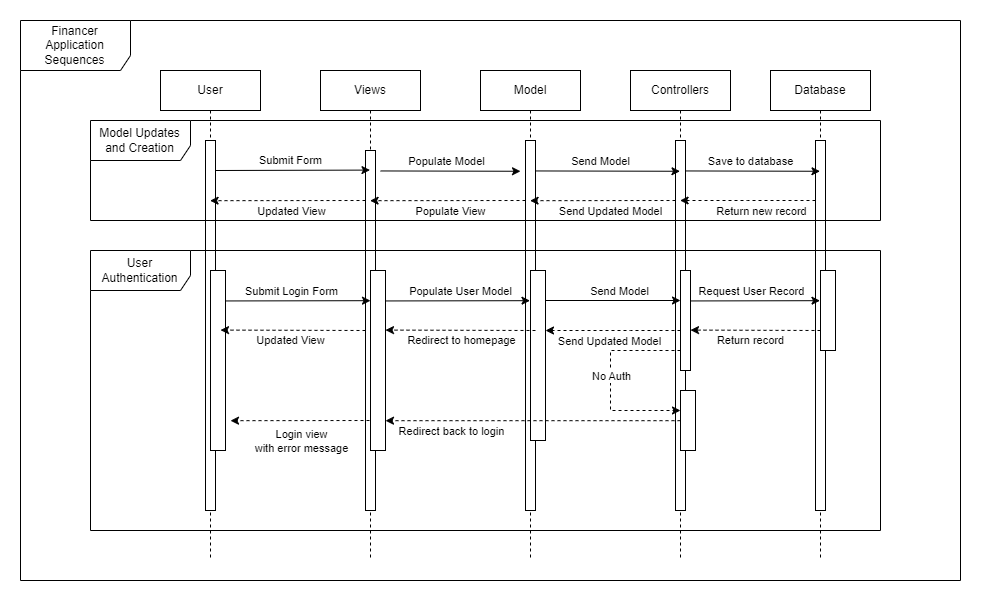

The diagram above was exported from draw.io. Its source (the exported page's mxGraphModel, read from the mxfile embedded in the PNG):
<mxGraphModel dx="2085" dy="1831" grid="1" gridSize="10" guides="1" tooltips="1" connect="1" arrows="1" fold="1" page="1" pageScale="1" pageWidth="850" pageHeight="1100" math="0" shadow="0">
  <root>
    <mxCell id="0" />
    <mxCell id="1" parent="0" />
    <mxCell id="aM9ryv3xv72pqoxQDRHE-1" value="User" style="shape=umlLifeline;perimeter=lifelinePerimeter;whiteSpace=wrap;html=1;container=0;dropTarget=0;collapsible=0;recursiveResize=0;outlineConnect=0;portConstraint=eastwest;newEdgeStyle={&quot;edgeStyle&quot;:&quot;elbowEdgeStyle&quot;,&quot;elbow&quot;:&quot;vertical&quot;,&quot;curved&quot;:0,&quot;rounded&quot;:0};" parent="1" vertex="1">
      <mxGeometry x="40" y="40" width="100" height="490" as="geometry" />
    </mxCell>
    <mxCell id="aM9ryv3xv72pqoxQDRHE-2" value="" style="html=1;points=[];perimeter=orthogonalPerimeter;outlineConnect=0;targetShapes=umlLifeline;portConstraint=eastwest;newEdgeStyle={&quot;edgeStyle&quot;:&quot;elbowEdgeStyle&quot;,&quot;elbow&quot;:&quot;vertical&quot;,&quot;curved&quot;:0,&quot;rounded&quot;:0};" parent="aM9ryv3xv72pqoxQDRHE-1" vertex="1">
      <mxGeometry x="45" y="70" width="10" height="370" as="geometry" />
    </mxCell>
    <mxCell id="4uTabm-eVT1Y2oMiNEwn-19" value="" style="html=1;points=[];perimeter=orthogonalPerimeter;outlineConnect=0;targetShapes=umlLifeline;portConstraint=eastwest;newEdgeStyle={&quot;edgeStyle&quot;:&quot;elbowEdgeStyle&quot;,&quot;elbow&quot;:&quot;vertical&quot;,&quot;curved&quot;:0,&quot;rounded&quot;:0};" vertex="1" parent="aM9ryv3xv72pqoxQDRHE-1">
      <mxGeometry x="50" y="200" width="15" height="180" as="geometry" />
    </mxCell>
    <mxCell id="aM9ryv3xv72pqoxQDRHE-5" value="Views" style="shape=umlLifeline;perimeter=lifelinePerimeter;whiteSpace=wrap;html=1;container=0;dropTarget=0;collapsible=0;recursiveResize=0;outlineConnect=0;portConstraint=eastwest;newEdgeStyle={&quot;edgeStyle&quot;:&quot;elbowEdgeStyle&quot;,&quot;elbow&quot;:&quot;vertical&quot;,&quot;curved&quot;:0,&quot;rounded&quot;:0};" parent="1" vertex="1">
      <mxGeometry x="200" y="40" width="100" height="490" as="geometry" />
    </mxCell>
    <mxCell id="aM9ryv3xv72pqoxQDRHE-6" value="" style="html=1;points=[];perimeter=orthogonalPerimeter;outlineConnect=0;targetShapes=umlLifeline;portConstraint=eastwest;newEdgeStyle={&quot;edgeStyle&quot;:&quot;elbowEdgeStyle&quot;,&quot;elbow&quot;:&quot;vertical&quot;,&quot;curved&quot;:0,&quot;rounded&quot;:0};" parent="aM9ryv3xv72pqoxQDRHE-5" vertex="1">
      <mxGeometry x="45" y="80" width="10" height="360" as="geometry" />
    </mxCell>
    <mxCell id="4uTabm-eVT1Y2oMiNEwn-1" value="Model" style="shape=umlLifeline;perimeter=lifelinePerimeter;whiteSpace=wrap;html=1;container=0;dropTarget=0;collapsible=0;recursiveResize=0;outlineConnect=0;portConstraint=eastwest;newEdgeStyle={&quot;edgeStyle&quot;:&quot;elbowEdgeStyle&quot;,&quot;elbow&quot;:&quot;vertical&quot;,&quot;curved&quot;:0,&quot;rounded&quot;:0};" vertex="1" parent="1">
      <mxGeometry x="360" y="40" width="100" height="490" as="geometry" />
    </mxCell>
    <mxCell id="4uTabm-eVT1Y2oMiNEwn-2" value="" style="html=1;points=[];perimeter=orthogonalPerimeter;outlineConnect=0;targetShapes=umlLifeline;portConstraint=eastwest;newEdgeStyle={&quot;edgeStyle&quot;:&quot;elbowEdgeStyle&quot;,&quot;elbow&quot;:&quot;vertical&quot;,&quot;curved&quot;:0,&quot;rounded&quot;:0};" vertex="1" parent="4uTabm-eVT1Y2oMiNEwn-1">
      <mxGeometry x="45" y="70" width="10" height="370" as="geometry" />
    </mxCell>
    <mxCell id="4uTabm-eVT1Y2oMiNEwn-37" value="" style="html=1;points=[];perimeter=orthogonalPerimeter;outlineConnect=0;targetShapes=umlLifeline;portConstraint=eastwest;newEdgeStyle={&quot;edgeStyle&quot;:&quot;elbowEdgeStyle&quot;,&quot;elbow&quot;:&quot;vertical&quot;,&quot;curved&quot;:0,&quot;rounded&quot;:0};" vertex="1" parent="4uTabm-eVT1Y2oMiNEwn-1">
      <mxGeometry x="50" y="200" width="15" height="170" as="geometry" />
    </mxCell>
    <mxCell id="4uTabm-eVT1Y2oMiNEwn-3" value="Database" style="shape=umlLifeline;perimeter=lifelinePerimeter;whiteSpace=wrap;html=1;container=0;dropTarget=0;collapsible=0;recursiveResize=0;outlineConnect=0;portConstraint=eastwest;newEdgeStyle={&quot;edgeStyle&quot;:&quot;elbowEdgeStyle&quot;,&quot;elbow&quot;:&quot;vertical&quot;,&quot;curved&quot;:0,&quot;rounded&quot;:0};" vertex="1" parent="1">
      <mxGeometry x="650" y="40" width="100" height="490" as="geometry" />
    </mxCell>
    <mxCell id="4uTabm-eVT1Y2oMiNEwn-4" value="" style="html=1;points=[];perimeter=orthogonalPerimeter;outlineConnect=0;targetShapes=umlLifeline;portConstraint=eastwest;newEdgeStyle={&quot;edgeStyle&quot;:&quot;elbowEdgeStyle&quot;,&quot;elbow&quot;:&quot;vertical&quot;,&quot;curved&quot;:0,&quot;rounded&quot;:0};" vertex="1" parent="4uTabm-eVT1Y2oMiNEwn-3">
      <mxGeometry x="45" y="70" width="10" height="370" as="geometry" />
    </mxCell>
    <mxCell id="4uTabm-eVT1Y2oMiNEwn-39" value="" style="html=1;points=[];perimeter=orthogonalPerimeter;outlineConnect=0;targetShapes=umlLifeline;portConstraint=eastwest;newEdgeStyle={&quot;edgeStyle&quot;:&quot;elbowEdgeStyle&quot;,&quot;elbow&quot;:&quot;vertical&quot;,&quot;curved&quot;:0,&quot;rounded&quot;:0};" vertex="1" parent="4uTabm-eVT1Y2oMiNEwn-3">
      <mxGeometry x="50" y="200" width="15" height="80" as="geometry" />
    </mxCell>
    <mxCell id="4uTabm-eVT1Y2oMiNEwn-5" value="Controllers" style="shape=umlLifeline;perimeter=lifelinePerimeter;whiteSpace=wrap;html=1;container=0;dropTarget=0;collapsible=0;recursiveResize=0;outlineConnect=0;portConstraint=eastwest;newEdgeStyle={&quot;edgeStyle&quot;:&quot;elbowEdgeStyle&quot;,&quot;elbow&quot;:&quot;vertical&quot;,&quot;curved&quot;:0,&quot;rounded&quot;:0};" vertex="1" parent="1">
      <mxGeometry x="510" y="40" width="100" height="490" as="geometry" />
    </mxCell>
    <mxCell id="4uTabm-eVT1Y2oMiNEwn-6" value="" style="html=1;points=[];perimeter=orthogonalPerimeter;outlineConnect=0;targetShapes=umlLifeline;portConstraint=eastwest;newEdgeStyle={&quot;edgeStyle&quot;:&quot;elbowEdgeStyle&quot;,&quot;elbow&quot;:&quot;vertical&quot;,&quot;curved&quot;:0,&quot;rounded&quot;:0};" vertex="1" parent="4uTabm-eVT1Y2oMiNEwn-5">
      <mxGeometry x="45" y="70" width="10" height="370" as="geometry" />
    </mxCell>
    <mxCell id="4uTabm-eVT1Y2oMiNEwn-38" value="" style="html=1;points=[];perimeter=orthogonalPerimeter;outlineConnect=0;targetShapes=umlLifeline;portConstraint=eastwest;newEdgeStyle={&quot;edgeStyle&quot;:&quot;elbowEdgeStyle&quot;,&quot;elbow&quot;:&quot;vertical&quot;,&quot;curved&quot;:0,&quot;rounded&quot;:0};" vertex="1" parent="4uTabm-eVT1Y2oMiNEwn-5">
      <mxGeometry x="50" y="200" width="10" height="100" as="geometry" />
    </mxCell>
    <mxCell id="4uTabm-eVT1Y2oMiNEwn-54" value="" style="html=1;points=[];perimeter=orthogonalPerimeter;outlineConnect=0;targetShapes=umlLifeline;portConstraint=eastwest;newEdgeStyle={&quot;edgeStyle&quot;:&quot;elbowEdgeStyle&quot;,&quot;elbow&quot;:&quot;vertical&quot;,&quot;curved&quot;:0,&quot;rounded&quot;:0};" vertex="1" parent="4uTabm-eVT1Y2oMiNEwn-5">
      <mxGeometry x="50" y="320" width="15" height="60" as="geometry" />
    </mxCell>
    <mxCell id="4uTabm-eVT1Y2oMiNEwn-67" value="" style="endArrow=classic;html=1;rounded=0;dashed=1;" edge="1" parent="4uTabm-eVT1Y2oMiNEwn-5" source="4uTabm-eVT1Y2oMiNEwn-38" target="4uTabm-eVT1Y2oMiNEwn-54">
      <mxGeometry width="50" height="50" relative="1" as="geometry">
        <mxPoint x="-20" y="240" as="sourcePoint" />
        <mxPoint x="50" y="290" as="targetPoint" />
        <Array as="points">
          <mxPoint x="20" y="280" />
          <mxPoint x="-20" y="280" />
          <mxPoint x="-20" y="340" />
          <mxPoint x="10" y="340" />
        </Array>
      </mxGeometry>
    </mxCell>
    <mxCell id="4uTabm-eVT1Y2oMiNEwn-68" value="No Auth" style="edgeLabel;html=1;align=center;verticalAlign=middle;resizable=0;points=[];" vertex="1" connectable="0" parent="4uTabm-eVT1Y2oMiNEwn-67">
      <mxGeometry x="0.1092" relative="1" as="geometry">
        <mxPoint y="-15" as="offset" />
      </mxGeometry>
    </mxCell>
    <mxCell id="4uTabm-eVT1Y2oMiNEwn-20" style="edgeStyle=elbowEdgeStyle;rounded=0;orthogonalLoop=1;jettySize=auto;html=1;elbow=vertical;curved=0;" edge="1" parent="1">
      <mxGeometry relative="1" as="geometry">
        <mxPoint x="95" y="139.9999999999999" as="sourcePoint" />
        <mxPoint x="249.5" y="139.9999999999999" as="targetPoint" />
      </mxGeometry>
    </mxCell>
    <mxCell id="4uTabm-eVT1Y2oMiNEwn-21" value="Submit Form" style="edgeLabel;html=1;align=center;verticalAlign=middle;resizable=0;points=[];" vertex="1" connectable="0" parent="4uTabm-eVT1Y2oMiNEwn-20">
      <mxGeometry x="0.2717" y="-2" relative="1" as="geometry">
        <mxPoint x="-24" y="-12" as="offset" />
      </mxGeometry>
    </mxCell>
    <mxCell id="4uTabm-eVT1Y2oMiNEwn-22" style="edgeStyle=elbowEdgeStyle;rounded=0;orthogonalLoop=1;jettySize=auto;html=1;elbow=vertical;curved=0;" edge="1" parent="1">
      <mxGeometry relative="1" as="geometry">
        <mxPoint x="260" y="140.44999999999987" as="sourcePoint" />
        <mxPoint x="400" y="140" as="targetPoint" />
      </mxGeometry>
    </mxCell>
    <mxCell id="4uTabm-eVT1Y2oMiNEwn-23" value="Populate Model" style="edgeLabel;html=1;align=center;verticalAlign=middle;resizable=0;points=[];" vertex="1" connectable="0" parent="4uTabm-eVT1Y2oMiNEwn-22">
      <mxGeometry x="0.2366" y="-6" relative="1" as="geometry">
        <mxPoint x="-21" y="-16" as="offset" />
      </mxGeometry>
    </mxCell>
    <mxCell id="4uTabm-eVT1Y2oMiNEwn-24" style="edgeStyle=elbowEdgeStyle;rounded=0;orthogonalLoop=1;jettySize=auto;html=1;elbow=vertical;curved=0;" edge="1" parent="1">
      <mxGeometry relative="1" as="geometry">
        <mxPoint x="415" y="140.44999999999987" as="sourcePoint" />
        <mxPoint x="559.5000000000002" y="140.44999999999987" as="targetPoint" />
      </mxGeometry>
    </mxCell>
    <mxCell id="4uTabm-eVT1Y2oMiNEwn-25" value="Send Model" style="edgeLabel;html=1;align=center;verticalAlign=middle;resizable=0;points=[];" vertex="1" connectable="0" parent="4uTabm-eVT1Y2oMiNEwn-24">
      <mxGeometry x="0.1591" y="-5" relative="1" as="geometry">
        <mxPoint x="-19" y="-15" as="offset" />
      </mxGeometry>
    </mxCell>
    <mxCell id="4uTabm-eVT1Y2oMiNEwn-26" style="edgeStyle=elbowEdgeStyle;rounded=0;orthogonalLoop=1;jettySize=auto;html=1;elbow=vertical;curved=0;" edge="1" parent="1">
      <mxGeometry relative="1" as="geometry">
        <mxPoint x="565" y="140.44999999999987" as="sourcePoint" />
        <mxPoint x="699.5000000000002" y="140.44999999999987" as="targetPoint" />
      </mxGeometry>
    </mxCell>
    <mxCell id="4uTabm-eVT1Y2oMiNEwn-27" value="Save to database" style="edgeLabel;html=1;align=center;verticalAlign=middle;resizable=0;points=[];" vertex="1" connectable="0" parent="4uTabm-eVT1Y2oMiNEwn-26">
      <mxGeometry x="0.2044" y="3" relative="1" as="geometry">
        <mxPoint x="-16" y="-7" as="offset" />
      </mxGeometry>
    </mxCell>
    <mxCell id="4uTabm-eVT1Y2oMiNEwn-28" style="edgeStyle=elbowEdgeStyle;rounded=0;orthogonalLoop=1;jettySize=auto;html=1;elbow=horizontal;curved=0;dashed=1;" edge="1" parent="1">
      <mxGeometry relative="1" as="geometry">
        <mxPoint x="695" y="169.9999999999999" as="sourcePoint" />
        <mxPoint x="559.5909090909092" y="169.9999999999999" as="targetPoint" />
      </mxGeometry>
    </mxCell>
    <mxCell id="4uTabm-eVT1Y2oMiNEwn-29" value="Return new record" style="edgeLabel;html=1;align=center;verticalAlign=middle;resizable=0;points=[];" vertex="1" connectable="0" parent="4uTabm-eVT1Y2oMiNEwn-28">
      <mxGeometry x="0.3669" y="-4" relative="1" as="geometry">
        <mxPoint x="38" y="14" as="offset" />
      </mxGeometry>
    </mxCell>
    <mxCell id="4uTabm-eVT1Y2oMiNEwn-30" style="edgeStyle=elbowEdgeStyle;rounded=0;orthogonalLoop=1;jettySize=auto;html=1;elbow=vertical;curved=0;dashed=1;" edge="1" parent="1">
      <mxGeometry relative="1" as="geometry">
        <mxPoint x="555" y="169.9999999999999" as="sourcePoint" />
        <mxPoint x="409.59090909090924" y="169.9999999999999" as="targetPoint" />
      </mxGeometry>
    </mxCell>
    <mxCell id="4uTabm-eVT1Y2oMiNEwn-31" value="Send Updated Model" style="edgeLabel;html=1;align=center;verticalAlign=middle;resizable=0;points=[];" vertex="1" connectable="0" parent="4uTabm-eVT1Y2oMiNEwn-30">
      <mxGeometry x="-0.5614" y="-1" relative="1" as="geometry">
        <mxPoint x="-34" y="11" as="offset" />
      </mxGeometry>
    </mxCell>
    <mxCell id="4uTabm-eVT1Y2oMiNEwn-32" style="edgeStyle=elbowEdgeStyle;rounded=0;orthogonalLoop=1;jettySize=auto;html=1;elbow=vertical;curved=0;dashed=1;" edge="1" parent="1">
      <mxGeometry relative="1" as="geometry">
        <mxPoint x="405" y="169.9999999999999" as="sourcePoint" />
        <mxPoint x="249.590909090909" y="169.9999999999999" as="targetPoint" />
      </mxGeometry>
    </mxCell>
    <mxCell id="4uTabm-eVT1Y2oMiNEwn-33" value="Populate View" style="edgeLabel;html=1;align=center;verticalAlign=middle;resizable=0;points=[];" vertex="1" connectable="0" parent="4uTabm-eVT1Y2oMiNEwn-32">
      <mxGeometry x="-0.508" relative="1" as="geometry">
        <mxPoint x="-37" y="10" as="offset" />
      </mxGeometry>
    </mxCell>
    <mxCell id="4uTabm-eVT1Y2oMiNEwn-34" style="edgeStyle=elbowEdgeStyle;rounded=0;orthogonalLoop=1;jettySize=auto;html=1;elbow=vertical;curved=0;dashed=1;" edge="1" parent="1">
      <mxGeometry relative="1" as="geometry">
        <mxPoint x="245" y="169.9999999999999" as="sourcePoint" />
        <mxPoint x="89.59090909090901" y="169.9999999999999" as="targetPoint" />
      </mxGeometry>
    </mxCell>
    <mxCell id="4uTabm-eVT1Y2oMiNEwn-35" value="Updated View" style="edgeLabel;html=1;align=center;verticalAlign=middle;resizable=0;points=[];" vertex="1" connectable="0" parent="4uTabm-eVT1Y2oMiNEwn-34">
      <mxGeometry x="0.1317" y="3" relative="1" as="geometry">
        <mxPoint x="13" y="7" as="offset" />
      </mxGeometry>
    </mxCell>
    <mxCell id="4uTabm-eVT1Y2oMiNEwn-40" style="edgeStyle=elbowEdgeStyle;rounded=0;orthogonalLoop=1;jettySize=auto;html=1;elbow=vertical;curved=0;" edge="1" parent="1">
      <mxGeometry relative="1" as="geometry">
        <mxPoint x="105.49999999999989" y="270.44521739130437" as="sourcePoint" />
        <mxPoint x="250" y="270.44521739130437" as="targetPoint" />
      </mxGeometry>
    </mxCell>
    <mxCell id="4uTabm-eVT1Y2oMiNEwn-41" value="Submit Login Form" style="edgeLabel;html=1;align=center;verticalAlign=middle;resizable=0;points=[];" vertex="1" connectable="0" parent="4uTabm-eVT1Y2oMiNEwn-40">
      <mxGeometry x="0.1299" relative="1" as="geometry">
        <mxPoint x="-17" y="-10" as="offset" />
      </mxGeometry>
    </mxCell>
    <mxCell id="4uTabm-eVT1Y2oMiNEwn-42" style="edgeStyle=elbowEdgeStyle;rounded=0;orthogonalLoop=1;jettySize=auto;html=1;elbow=vertical;curved=0;" edge="1" parent="1">
      <mxGeometry relative="1" as="geometry">
        <mxPoint x="265" y="270.44521739130437" as="sourcePoint" />
        <mxPoint x="409.5" y="270.44521739130437" as="targetPoint" />
      </mxGeometry>
    </mxCell>
    <mxCell id="4uTabm-eVT1Y2oMiNEwn-43" value="Populate User Model" style="edgeLabel;html=1;align=center;verticalAlign=middle;resizable=0;points=[];" vertex="1" connectable="0" parent="4uTabm-eVT1Y2oMiNEwn-42">
      <mxGeometry x="0.2557" y="2" relative="1" as="geometry">
        <mxPoint x="-16" y="-8" as="offset" />
      </mxGeometry>
    </mxCell>
    <mxCell id="4uTabm-eVT1Y2oMiNEwn-44" style="edgeStyle=elbowEdgeStyle;rounded=0;orthogonalLoop=1;jettySize=auto;html=1;elbow=vertical;curved=0;" edge="1" parent="1">
      <mxGeometry relative="1" as="geometry">
        <mxPoint x="425" y="275" as="sourcePoint" />
        <mxPoint x="560" y="270" as="targetPoint" />
        <Array as="points">
          <mxPoint x="530" y="270" />
        </Array>
      </mxGeometry>
    </mxCell>
    <mxCell id="4uTabm-eVT1Y2oMiNEwn-45" value="Send Model" style="edgeLabel;html=1;align=center;verticalAlign=middle;resizable=0;points=[];" vertex="1" connectable="0" parent="4uTabm-eVT1Y2oMiNEwn-44">
      <mxGeometry x="0.268" y="3" relative="1" as="geometry">
        <mxPoint x="-10" y="-7" as="offset" />
      </mxGeometry>
    </mxCell>
    <mxCell id="4uTabm-eVT1Y2oMiNEwn-48" style="edgeStyle=elbowEdgeStyle;rounded=0;orthogonalLoop=1;jettySize=auto;html=1;elbow=vertical;curved=0;" edge="1" parent="1">
      <mxGeometry relative="1" as="geometry">
        <mxPoint x="570" y="270.44521739130437" as="sourcePoint" />
        <mxPoint x="699.5" y="270.44521739130437" as="targetPoint" />
      </mxGeometry>
    </mxCell>
    <mxCell id="4uTabm-eVT1Y2oMiNEwn-49" value="Request User Record" style="edgeLabel;html=1;align=center;verticalAlign=middle;resizable=0;points=[];" vertex="1" connectable="0" parent="4uTabm-eVT1Y2oMiNEwn-48">
      <mxGeometry x="0.0684" y="5" relative="1" as="geometry">
        <mxPoint x="-9" y="-5" as="offset" />
      </mxGeometry>
    </mxCell>
    <mxCell id="4uTabm-eVT1Y2oMiNEwn-50" style="edgeStyle=elbowEdgeStyle;rounded=0;orthogonalLoop=1;jettySize=auto;html=1;elbow=vertical;curved=0;dashed=1;" edge="1" parent="1">
      <mxGeometry relative="1" as="geometry">
        <mxPoint x="700" y="300.0045454545454" as="sourcePoint" />
        <mxPoint x="570" y="300.0045454545454" as="targetPoint" />
      </mxGeometry>
    </mxCell>
    <mxCell id="4uTabm-eVT1Y2oMiNEwn-51" value="Return record" style="edgeLabel;html=1;align=center;verticalAlign=middle;resizable=0;points=[];" vertex="1" connectable="0" parent="4uTabm-eVT1Y2oMiNEwn-50">
      <mxGeometry x="-0.4111" relative="1" as="geometry">
        <mxPoint x="-32" y="10" as="offset" />
      </mxGeometry>
    </mxCell>
    <mxCell id="4uTabm-eVT1Y2oMiNEwn-59" style="edgeStyle=elbowEdgeStyle;rounded=0;orthogonalLoop=1;jettySize=auto;html=1;elbow=vertical;curved=0;dashed=1;" edge="1" parent="1" source="4uTabm-eVT1Y2oMiNEwn-38" target="4uTabm-eVT1Y2oMiNEwn-37">
      <mxGeometry relative="1" as="geometry">
        <mxPoint x="560" y="350.00478260869573" as="sourcePoint" />
        <mxPoint x="430" y="350" as="targetPoint" />
        <Array as="points">
          <mxPoint x="510" y="300" />
          <mxPoint x="540" y="250" />
          <mxPoint x="490" y="250" />
        </Array>
      </mxGeometry>
    </mxCell>
    <mxCell id="4uTabm-eVT1Y2oMiNEwn-61" value="Send Updated Model" style="edgeLabel;html=1;align=center;verticalAlign=middle;resizable=0;points=[];" vertex="1" connectable="0" parent="4uTabm-eVT1Y2oMiNEwn-59">
      <mxGeometry x="0.1948" y="1" relative="1" as="geometry">
        <mxPoint x="10" y="9" as="offset" />
      </mxGeometry>
    </mxCell>
    <mxCell id="4uTabm-eVT1Y2oMiNEwn-63" style="edgeStyle=elbowEdgeStyle;rounded=0;orthogonalLoop=1;jettySize=auto;html=1;elbow=vertical;curved=0;dashed=1;" edge="1" parent="1" source="4uTabm-eVT1Y2oMiNEwn-36">
      <mxGeometry relative="1" as="geometry">
        <mxPoint x="415" y="280.42739130434785" as="sourcePoint" />
        <mxPoint x="265" y="279.9952173913044" as="targetPoint" />
      </mxGeometry>
    </mxCell>
    <mxCell id="4uTabm-eVT1Y2oMiNEwn-64" value="Redirect to homepage" style="edgeLabel;html=1;align=center;verticalAlign=middle;resizable=0;points=[];" vertex="1" connectable="0" parent="4uTabm-eVT1Y2oMiNEwn-63">
      <mxGeometry x="0.3985" y="-1" relative="1" as="geometry">
        <mxPoint x="76" y="30" as="offset" />
      </mxGeometry>
    </mxCell>
    <mxCell id="4uTabm-eVT1Y2oMiNEwn-65" style="edgeStyle=elbowEdgeStyle;rounded=0;orthogonalLoop=1;jettySize=auto;html=1;elbow=vertical;curved=0;dashed=1;" edge="1" parent="1">
      <mxGeometry relative="1" as="geometry">
        <mxPoint x="245" y="299.9952173913044" as="sourcePoint" />
        <mxPoint x="99.99999999999989" y="299.9952173913044" as="targetPoint" />
      </mxGeometry>
    </mxCell>
    <mxCell id="4uTabm-eVT1Y2oMiNEwn-71" value="Updated View" style="edgeLabel;html=1;align=center;verticalAlign=middle;resizable=0;points=[];" vertex="1" connectable="0" parent="4uTabm-eVT1Y2oMiNEwn-65">
      <mxGeometry x="0.3668" y="1" relative="1" as="geometry">
        <mxPoint x="24" y="9" as="offset" />
      </mxGeometry>
    </mxCell>
    <mxCell id="4uTabm-eVT1Y2oMiNEwn-69" style="edgeStyle=elbowEdgeStyle;rounded=0;orthogonalLoop=1;jettySize=auto;html=1;elbow=vertical;curved=0;dashed=1;" edge="1" parent="1" source="4uTabm-eVT1Y2oMiNEwn-54" target="4uTabm-eVT1Y2oMiNEwn-36">
      <mxGeometry relative="1" as="geometry" />
    </mxCell>
    <mxCell id="4uTabm-eVT1Y2oMiNEwn-70" value="Redirect back to login" style="edgeLabel;html=1;align=center;verticalAlign=middle;resizable=0;points=[];" vertex="1" connectable="0" parent="4uTabm-eVT1Y2oMiNEwn-69">
      <mxGeometry x="0.6129" y="-1" relative="1" as="geometry">
        <mxPoint x="8" y="11" as="offset" />
      </mxGeometry>
    </mxCell>
    <mxCell id="4uTabm-eVT1Y2oMiNEwn-72" style="edgeStyle=elbowEdgeStyle;rounded=0;orthogonalLoop=1;jettySize=auto;html=1;elbow=vertical;curved=0;dashed=1;" edge="1" parent="1">
      <mxGeometry relative="1" as="geometry">
        <mxPoint x="255" y="390.002380952381" as="sourcePoint" />
        <mxPoint x="110" y="390.002380952381" as="targetPoint" />
      </mxGeometry>
    </mxCell>
    <mxCell id="4uTabm-eVT1Y2oMiNEwn-73" value="Login view&lt;div&gt;with error message&lt;/div&gt;" style="edgeLabel;html=1;align=center;verticalAlign=middle;resizable=0;points=[];" vertex="1" connectable="0" parent="4uTabm-eVT1Y2oMiNEwn-72">
      <mxGeometry x="0.3973" relative="1" as="geometry">
        <mxPoint x="26" y="20" as="offset" />
      </mxGeometry>
    </mxCell>
    <mxCell id="4uTabm-eVT1Y2oMiNEwn-74" value="Model Updates and Creation" style="shape=umlFrame;whiteSpace=wrap;html=1;pointerEvents=0;recursiveResize=0;container=1;collapsible=0;width=100;height=40;" vertex="1" parent="1">
      <mxGeometry x="-30" y="90" width="790" height="100" as="geometry" />
    </mxCell>
    <mxCell id="4uTabm-eVT1Y2oMiNEwn-76" value="" style="edgeStyle=elbowEdgeStyle;rounded=0;orthogonalLoop=1;jettySize=auto;html=1;elbow=vertical;curved=0;dashed=1;" edge="1" parent="1">
      <mxGeometry relative="1" as="geometry">
        <mxPoint x="415" y="299.99739130434784" as="sourcePoint" />
        <mxPoint x="265" y="300.0245454545454" as="targetPoint" />
      </mxGeometry>
    </mxCell>
    <mxCell id="4uTabm-eVT1Y2oMiNEwn-36" value="" style="html=1;points=[];perimeter=orthogonalPerimeter;outlineConnect=0;targetShapes=umlLifeline;portConstraint=eastwest;newEdgeStyle={&quot;edgeStyle&quot;:&quot;elbowEdgeStyle&quot;,&quot;elbow&quot;:&quot;vertical&quot;,&quot;curved&quot;:0,&quot;rounded&quot;:0};" vertex="1" parent="1">
      <mxGeometry x="250" y="240" width="15" height="180" as="geometry" />
    </mxCell>
    <mxCell id="4uTabm-eVT1Y2oMiNEwn-78" value="User Authentication" style="shape=umlFrame;whiteSpace=wrap;html=1;pointerEvents=0;recursiveResize=0;container=1;collapsible=0;width=100;height=40;" vertex="1" parent="1">
      <mxGeometry x="-30" y="220" width="790" height="280" as="geometry" />
    </mxCell>
    <mxCell id="4uTabm-eVT1Y2oMiNEwn-79" value="Financer Application Sequences" style="shape=umlFrame;whiteSpace=wrap;html=1;pointerEvents=0;recursiveResize=0;container=1;collapsible=0;width=110;height=50;" vertex="1" parent="1">
      <mxGeometry x="-100" y="-10" width="940" height="560" as="geometry" />
    </mxCell>
  </root>
</mxGraphModel>